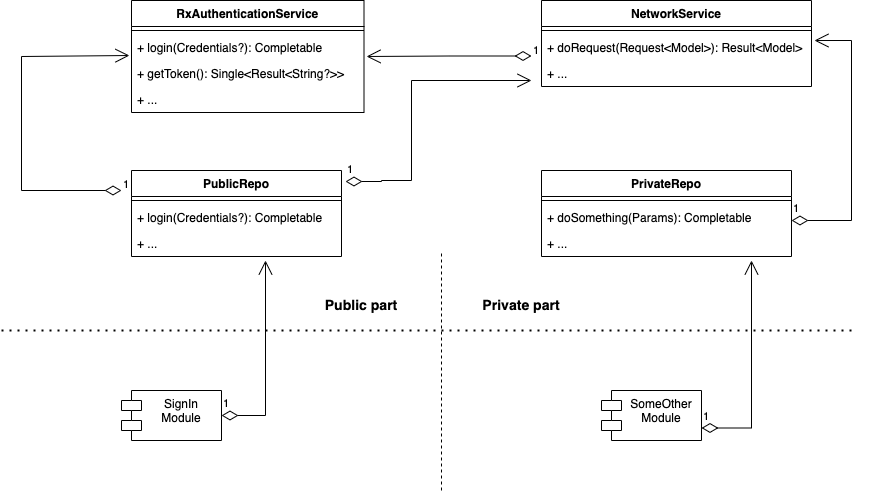

The diagram above was exported from draw.io. Its source (the exported page's mxGraphModel, read from the mxfile embedded in the PNG):
<mxGraphModel dx="2404" dy="2126" grid="1" gridSize="10" guides="1" tooltips="1" connect="1" arrows="1" fold="1" page="1" pageScale="1" pageWidth="850" pageHeight="1100" math="0" shadow="0">
  <root>
    <mxCell id="0" />
    <mxCell id="1" parent="0" />
    <mxCell id="y4D-QA1VfkKRsGrQjNlF-1" value="SignIn&#10;Module" style="shape=module;align=left;spacingLeft=20;align=center;verticalAlign=top;" vertex="1" parent="1">
      <mxGeometry x="120" y="380" width="100" height="50" as="geometry" />
    </mxCell>
    <mxCell id="y4D-QA1VfkKRsGrQjNlF-2" value="" style="endArrow=none;dashed=1;html=1;dashPattern=1 3;strokeWidth=2;rounded=0;" edge="1" parent="1">
      <mxGeometry width="50" height="50" relative="1" as="geometry">
        <mxPoint y="320" as="sourcePoint" />
        <mxPoint x="850" y="320" as="targetPoint" />
      </mxGeometry>
    </mxCell>
    <mxCell id="y4D-QA1VfkKRsGrQjNlF-3" value="" style="endArrow=none;dashed=1;html=1;rounded=0;" edge="1" parent="1">
      <mxGeometry width="50" height="50" relative="1" as="geometry">
        <mxPoint x="440" y="480" as="sourcePoint" />
        <mxPoint x="440" y="240" as="targetPoint" />
      </mxGeometry>
    </mxCell>
    <mxCell id="y4D-QA1VfkKRsGrQjNlF-4" value="&lt;h3&gt;Public part&lt;/h3&gt;" style="text;html=1;strokeColor=none;fillColor=none;align=center;verticalAlign=middle;whiteSpace=wrap;rounded=0;" vertex="1" parent="1">
      <mxGeometry x="300" y="280" width="120" height="30" as="geometry" />
    </mxCell>
    <mxCell id="y4D-QA1VfkKRsGrQjNlF-6" value="&lt;h3&gt;Private part&lt;/h3&gt;" style="text;html=1;strokeColor=none;fillColor=none;align=center;verticalAlign=middle;whiteSpace=wrap;rounded=0;" vertex="1" parent="1">
      <mxGeometry x="460" y="280" width="120" height="30" as="geometry" />
    </mxCell>
    <mxCell id="y4D-QA1VfkKRsGrQjNlF-7" value="PublicRepo" style="swimlane;fontStyle=1;align=center;verticalAlign=top;childLayout=stackLayout;horizontal=1;startSize=26;horizontalStack=0;resizeParent=1;resizeParentMax=0;resizeLast=0;collapsible=1;marginBottom=0;" vertex="1" parent="1">
      <mxGeometry x="130" y="160" width="210" height="86" as="geometry" />
    </mxCell>
    <mxCell id="y4D-QA1VfkKRsGrQjNlF-9" value="" style="line;strokeWidth=1;fillColor=none;align=left;verticalAlign=middle;spacingTop=-1;spacingLeft=3;spacingRight=3;rotatable=0;labelPosition=right;points=[];portConstraint=eastwest;strokeColor=inherit;" vertex="1" parent="y4D-QA1VfkKRsGrQjNlF-7">
      <mxGeometry y="26" width="210" height="8" as="geometry" />
    </mxCell>
    <mxCell id="y4D-QA1VfkKRsGrQjNlF-10" value="+ login(Credentials?): Completable" style="text;strokeColor=none;fillColor=none;align=left;verticalAlign=top;spacingLeft=4;spacingRight=4;overflow=hidden;rotatable=0;points=[[0,0.5],[1,0.5]];portConstraint=eastwest;" vertex="1" parent="y4D-QA1VfkKRsGrQjNlF-7">
      <mxGeometry y="34" width="210" height="26" as="geometry" />
    </mxCell>
    <mxCell id="y4D-QA1VfkKRsGrQjNlF-17" value="+ ..." style="text;strokeColor=none;fillColor=none;align=left;verticalAlign=top;spacingLeft=4;spacingRight=4;overflow=hidden;rotatable=0;points=[[0,0.5],[1,0.5]];portConstraint=eastwest;" vertex="1" parent="y4D-QA1VfkKRsGrQjNlF-7">
      <mxGeometry y="60" width="210" height="26" as="geometry" />
    </mxCell>
    <mxCell id="y4D-QA1VfkKRsGrQjNlF-12" value="1" style="endArrow=open;html=1;endSize=12;startArrow=diamondThin;startSize=14;startFill=0;edgeStyle=orthogonalEdgeStyle;align=left;verticalAlign=bottom;rounded=0;exitX=1;exitY=0.5;exitDx=0;exitDy=0;" edge="1" parent="1" source="y4D-QA1VfkKRsGrQjNlF-1">
      <mxGeometry x="-1" y="3" relative="1" as="geometry">
        <mxPoint x="130" y="350" as="sourcePoint" />
        <mxPoint x="264" y="250" as="targetPoint" />
      </mxGeometry>
    </mxCell>
    <mxCell id="y4D-QA1VfkKRsGrQjNlF-13" value="RxAuthenticationService" style="swimlane;fontStyle=1;align=center;verticalAlign=top;childLayout=stackLayout;horizontal=1;startSize=26;horizontalStack=0;resizeParent=1;resizeParentMax=0;resizeLast=0;collapsible=1;marginBottom=0;" vertex="1" parent="1">
      <mxGeometry x="130" y="-10" width="232.5" height="112" as="geometry" />
    </mxCell>
    <mxCell id="y4D-QA1VfkKRsGrQjNlF-15" value="" style="line;strokeWidth=1;fillColor=none;align=left;verticalAlign=middle;spacingTop=-1;spacingLeft=3;spacingRight=3;rotatable=0;labelPosition=right;points=[];portConstraint=eastwest;strokeColor=inherit;" vertex="1" parent="y4D-QA1VfkKRsGrQjNlF-13">
      <mxGeometry y="26" width="232.5" height="8" as="geometry" />
    </mxCell>
    <mxCell id="y4D-QA1VfkKRsGrQjNlF-16" value="+ login(Credentials?): Completable" style="text;strokeColor=none;fillColor=none;align=left;verticalAlign=top;spacingLeft=4;spacingRight=4;overflow=hidden;rotatable=0;points=[[0,0.5],[1,0.5]];portConstraint=eastwest;" vertex="1" parent="y4D-QA1VfkKRsGrQjNlF-13">
      <mxGeometry y="34" width="232.5" height="26" as="geometry" />
    </mxCell>
    <mxCell id="y4D-QA1VfkKRsGrQjNlF-18" value="+ getToken(): Single&lt;Result&lt;String?&gt;&gt;" style="text;strokeColor=none;fillColor=none;align=left;verticalAlign=top;spacingLeft=4;spacingRight=4;overflow=hidden;rotatable=0;points=[[0,0.5],[1,0.5]];portConstraint=eastwest;" vertex="1" parent="y4D-QA1VfkKRsGrQjNlF-13">
      <mxGeometry y="60" width="232.5" height="26" as="geometry" />
    </mxCell>
    <mxCell id="y4D-QA1VfkKRsGrQjNlF-27" value="+ ..." style="text;strokeColor=none;fillColor=none;align=left;verticalAlign=top;spacingLeft=4;spacingRight=4;overflow=hidden;rotatable=0;points=[[0,0.5],[1,0.5]];portConstraint=eastwest;" vertex="1" parent="y4D-QA1VfkKRsGrQjNlF-13">
      <mxGeometry y="86" width="232.5" height="26" as="geometry" />
    </mxCell>
    <mxCell id="y4D-QA1VfkKRsGrQjNlF-19" value="PrivateRepo" style="swimlane;fontStyle=1;align=center;verticalAlign=top;childLayout=stackLayout;horizontal=1;startSize=26;horizontalStack=0;resizeParent=1;resizeParentMax=0;resizeLast=0;collapsible=1;marginBottom=0;" vertex="1" parent="1">
      <mxGeometry x="540" y="160" width="250" height="86" as="geometry" />
    </mxCell>
    <mxCell id="y4D-QA1VfkKRsGrQjNlF-20" value="" style="line;strokeWidth=1;fillColor=none;align=left;verticalAlign=middle;spacingTop=-1;spacingLeft=3;spacingRight=3;rotatable=0;labelPosition=right;points=[];portConstraint=eastwest;strokeColor=inherit;" vertex="1" parent="y4D-QA1VfkKRsGrQjNlF-19">
      <mxGeometry y="26" width="250" height="8" as="geometry" />
    </mxCell>
    <mxCell id="y4D-QA1VfkKRsGrQjNlF-21" value="+ doSomething(Params): Completable" style="text;strokeColor=none;fillColor=none;align=left;verticalAlign=top;spacingLeft=4;spacingRight=4;overflow=hidden;rotatable=0;points=[[0,0.5],[1,0.5]];portConstraint=eastwest;" vertex="1" parent="y4D-QA1VfkKRsGrQjNlF-19">
      <mxGeometry y="34" width="250" height="26" as="geometry" />
    </mxCell>
    <mxCell id="y4D-QA1VfkKRsGrQjNlF-22" value="+ ..." style="text;strokeColor=none;fillColor=none;align=left;verticalAlign=top;spacingLeft=4;spacingRight=4;overflow=hidden;rotatable=0;points=[[0,0.5],[1,0.5]];portConstraint=eastwest;" vertex="1" parent="y4D-QA1VfkKRsGrQjNlF-19">
      <mxGeometry y="60" width="250" height="26" as="geometry" />
    </mxCell>
    <mxCell id="y4D-QA1VfkKRsGrQjNlF-23" value="NetworkService" style="swimlane;fontStyle=1;align=center;verticalAlign=top;childLayout=stackLayout;horizontal=1;startSize=26;horizontalStack=0;resizeParent=1;resizeParentMax=0;resizeLast=0;collapsible=1;marginBottom=0;" vertex="1" parent="1">
      <mxGeometry x="540" y="-10" width="270" height="86" as="geometry" />
    </mxCell>
    <mxCell id="y4D-QA1VfkKRsGrQjNlF-24" value="" style="line;strokeWidth=1;fillColor=none;align=left;verticalAlign=middle;spacingTop=-1;spacingLeft=3;spacingRight=3;rotatable=0;labelPosition=right;points=[];portConstraint=eastwest;strokeColor=inherit;" vertex="1" parent="y4D-QA1VfkKRsGrQjNlF-23">
      <mxGeometry y="26" width="270" height="8" as="geometry" />
    </mxCell>
    <mxCell id="y4D-QA1VfkKRsGrQjNlF-25" value="+ doRequest(Request&lt;Model&gt;): Result&lt;Model&gt;" style="text;strokeColor=none;fillColor=none;align=left;verticalAlign=top;spacingLeft=4;spacingRight=4;overflow=hidden;rotatable=0;points=[[0,0.5],[1,0.5]];portConstraint=eastwest;" vertex="1" parent="y4D-QA1VfkKRsGrQjNlF-23">
      <mxGeometry y="34" width="270" height="26" as="geometry" />
    </mxCell>
    <mxCell id="y4D-QA1VfkKRsGrQjNlF-26" value="+ ..." style="text;strokeColor=none;fillColor=none;align=left;verticalAlign=top;spacingLeft=4;spacingRight=4;overflow=hidden;rotatable=0;points=[[0,0.5],[1,0.5]];portConstraint=eastwest;" vertex="1" parent="y4D-QA1VfkKRsGrQjNlF-23">
      <mxGeometry y="60" width="270" height="26" as="geometry" />
    </mxCell>
    <mxCell id="y4D-QA1VfkKRsGrQjNlF-28" value="1" style="endArrow=open;html=1;endSize=12;startArrow=diamondThin;startSize=14;startFill=0;edgeStyle=orthogonalEdgeStyle;align=left;verticalAlign=bottom;rounded=0;entryX=-0.009;entryY=0.808;entryDx=0;entryDy=0;entryPerimeter=0;" edge="1" parent="1" target="y4D-QA1VfkKRsGrQjNlF-16">
      <mxGeometry x="-1" y="3" relative="1" as="geometry">
        <mxPoint x="120" y="180" as="sourcePoint" />
        <mxPoint x="110" y="45.5" as="targetPoint" />
        <Array as="points">
          <mxPoint x="20" y="180" />
          <mxPoint x="20" y="46" />
        </Array>
      </mxGeometry>
    </mxCell>
    <mxCell id="y4D-QA1VfkKRsGrQjNlF-29" value="1" style="endArrow=open;html=1;endSize=12;startArrow=diamondThin;startSize=14;startFill=0;edgeStyle=orthogonalEdgeStyle;align=left;verticalAlign=bottom;rounded=0;entryX=1.011;entryY=0.846;entryDx=0;entryDy=0;entryPerimeter=0;" edge="1" parent="1" target="y4D-QA1VfkKRsGrQjNlF-16">
      <mxGeometry x="-1" y="3" relative="1" as="geometry">
        <mxPoint x="530" y="45.5" as="sourcePoint" />
        <mxPoint x="370" y="45.5" as="targetPoint" />
      </mxGeometry>
    </mxCell>
    <mxCell id="y4D-QA1VfkKRsGrQjNlF-30" value="1" style="endArrow=open;html=1;endSize=12;startArrow=diamondThin;startSize=14;startFill=0;edgeStyle=orthogonalEdgeStyle;align=left;verticalAlign=bottom;rounded=0;entryX=1.019;entryY=0.128;entryDx=0;entryDy=0;entryPerimeter=0;exitX=1.019;exitY=0.128;exitDx=0;exitDy=0;exitPerimeter=0;" edge="1" parent="1" source="y4D-QA1VfkKRsGrQjNlF-7">
      <mxGeometry x="-1" y="3" relative="1" as="geometry">
        <mxPoint x="380" y="210" as="sourcePoint" />
        <mxPoint x="530" y="70" as="targetPoint" />
        <Array as="points">
          <mxPoint x="380" y="171" />
          <mxPoint x="380" y="170" />
          <mxPoint x="410" y="170" />
          <mxPoint x="410" y="70" />
        </Array>
      </mxGeometry>
    </mxCell>
    <mxCell id="y4D-QA1VfkKRsGrQjNlF-31" value="SomeOther&#10;Module" style="shape=module;align=left;spacingLeft=20;align=center;verticalAlign=top;" vertex="1" parent="1">
      <mxGeometry x="600" y="380" width="100" height="50" as="geometry" />
    </mxCell>
    <mxCell id="y4D-QA1VfkKRsGrQjNlF-32" value="1" style="endArrow=open;html=1;endSize=12;startArrow=diamondThin;startSize=14;startFill=0;edgeStyle=orthogonalEdgeStyle;align=left;verticalAlign=bottom;rounded=0;exitX=1;exitY=0.75;exitDx=0;exitDy=0;" edge="1" parent="1" source="y4D-QA1VfkKRsGrQjNlF-31">
      <mxGeometry x="-1" y="3" relative="1" as="geometry">
        <mxPoint x="750" y="410" as="sourcePoint" />
        <mxPoint x="750" y="250" as="targetPoint" />
      </mxGeometry>
    </mxCell>
    <mxCell id="y4D-QA1VfkKRsGrQjNlF-33" value="1" style="endArrow=open;html=1;endSize=12;startArrow=diamondThin;startSize=14;startFill=0;edgeStyle=orthogonalEdgeStyle;align=left;verticalAlign=bottom;rounded=0;entryX=1.011;entryY=0.231;entryDx=0;entryDy=0;entryPerimeter=0;" edge="1" parent="1" target="y4D-QA1VfkKRsGrQjNlF-25">
      <mxGeometry x="-1" y="3" relative="1" as="geometry">
        <mxPoint x="790" y="210" as="sourcePoint" />
        <mxPoint x="840" y="30" as="targetPoint" />
        <Array as="points">
          <mxPoint x="850" y="210" />
          <mxPoint x="850" y="30" />
        </Array>
      </mxGeometry>
    </mxCell>
  </root>
</mxGraphModel>